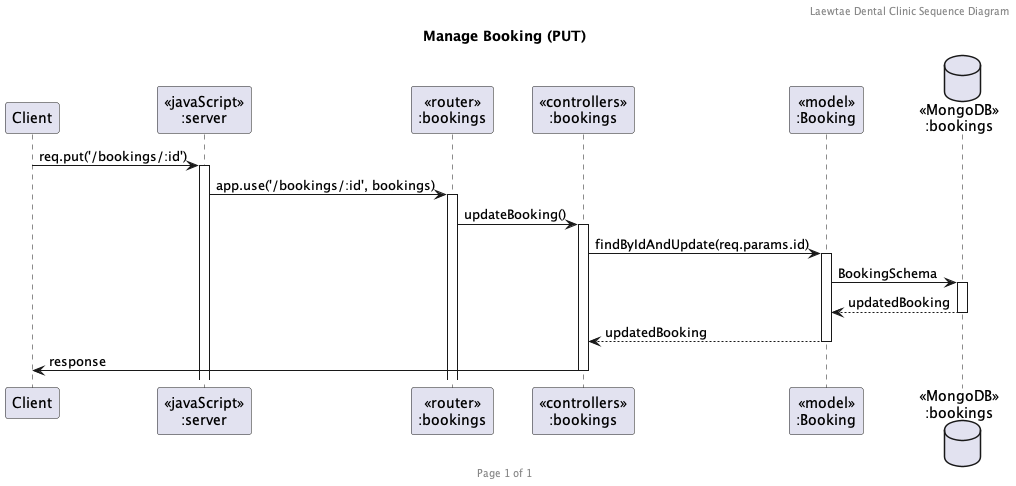

The diagram above was rendered by PlantUML. Its source (embedded in the PNG):
@startuml Manage Booking (PUT)

header Laewtae Dental Clinic Sequence Diagram
footer Page %page% of %lastpage%
title "Manage Booking (PUT)"

participant "Client" as client
participant "<<javaScript>>\n:server" as server
participant "<<router>>\n:bookings" as routerBookings
participant "<<controllers>>\n:bookings" as controllersBookings
participant "<<model>>\n:Booking" as modelBooking
database "<<MongoDB>>\n:bookings" as BookingsDatabase

client->server ++:req.put('/bookings/:id')
server->routerBookings ++:app.use('/bookings/:id', bookings)
routerBookings -> controllersBookings ++:updateBooking()
controllersBookings->modelBooking ++:findByIdAndUpdate(req.params.id)
modelBooking ->BookingsDatabase ++: BookingSchema
BookingsDatabase --> modelBooking --: updatedBooking
controllersBookings <-- modelBooking --:updatedBooking
controllersBookings->client --:response

@enduml